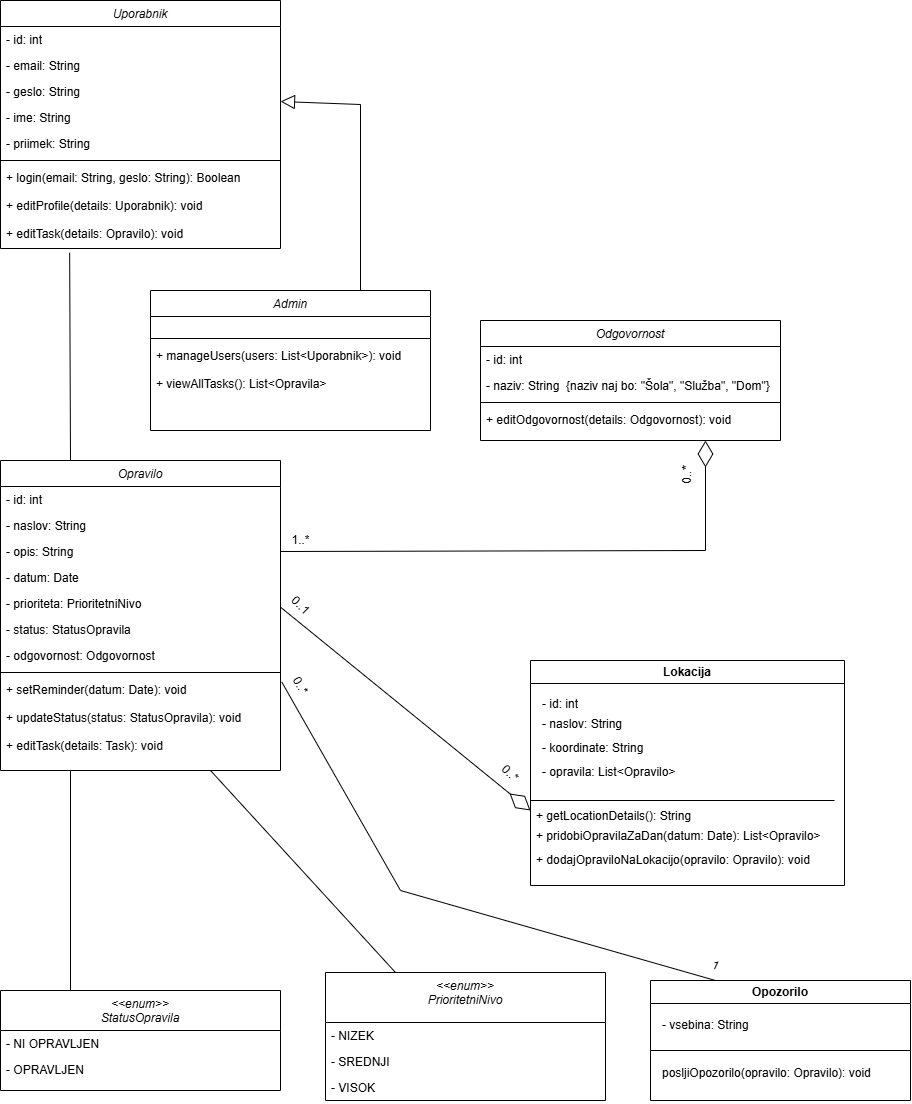

The diagram above was exported from draw.io. Its source (the exported page's mxGraphModel, read from the mxfile embedded in the PNG):
<mxGraphModel dx="2192" dy="1128" grid="1" gridSize="10" guides="1" tooltips="1" connect="1" arrows="1" fold="1" page="1" pageScale="1" pageWidth="827" pageHeight="1169" math="0" shadow="0">
  <root>
    <mxCell id="0" />
    <mxCell id="1" parent="0" />
    <mxCell id="9z5VeL_vLmbxJO4iDfwD-1" value="Opravilo" style="swimlane;fontStyle=2;align=center;verticalAlign=top;childLayout=stackLayout;horizontal=1;startSize=26;horizontalStack=0;resizeParent=1;resizeLast=0;collapsible=1;marginBottom=0;rounded=0;shadow=0;strokeWidth=1;" parent="1" vertex="1">
      <mxGeometry x="50" y="490" width="280" height="310" as="geometry">
        <mxRectangle x="230" y="140" width="160" height="26" as="alternateBounds" />
      </mxGeometry>
    </mxCell>
    <mxCell id="9z5VeL_vLmbxJO4iDfwD-2" value="- id: int" style="text;align=left;verticalAlign=top;spacingLeft=4;spacingRight=4;overflow=hidden;rotatable=0;points=[[0,0.5],[1,0.5]];portConstraint=eastwest;" parent="9z5VeL_vLmbxJO4iDfwD-1" vertex="1">
      <mxGeometry y="26" width="280" height="26" as="geometry" />
    </mxCell>
    <mxCell id="9z5VeL_vLmbxJO4iDfwD-3" value="- naslov: String" style="text;align=left;verticalAlign=top;spacingLeft=4;spacingRight=4;overflow=hidden;rotatable=0;points=[[0,0.5],[1,0.5]];portConstraint=eastwest;" parent="9z5VeL_vLmbxJO4iDfwD-1" vertex="1">
      <mxGeometry y="52" width="280" height="26" as="geometry" />
    </mxCell>
    <mxCell id="9z5VeL_vLmbxJO4iDfwD-4" value="- opis: String" style="text;align=left;verticalAlign=top;spacingLeft=4;spacingRight=4;overflow=hidden;rotatable=0;points=[[0,0.5],[1,0.5]];portConstraint=eastwest;" parent="9z5VeL_vLmbxJO4iDfwD-1" vertex="1">
      <mxGeometry y="78" width="280" height="26" as="geometry" />
    </mxCell>
    <mxCell id="9z5VeL_vLmbxJO4iDfwD-5" value="- datum: Date" style="text;align=left;verticalAlign=top;spacingLeft=4;spacingRight=4;overflow=hidden;rotatable=0;points=[[0,0.5],[1,0.5]];portConstraint=eastwest;" parent="9z5VeL_vLmbxJO4iDfwD-1" vertex="1">
      <mxGeometry y="104" width="280" height="26" as="geometry" />
    </mxCell>
    <mxCell id="9z5VeL_vLmbxJO4iDfwD-6" value="- prioriteta: PrioritetniNivo" style="text;align=left;verticalAlign=top;spacingLeft=4;spacingRight=4;overflow=hidden;rotatable=0;points=[[0,0.5],[1,0.5]];portConstraint=eastwest;" parent="9z5VeL_vLmbxJO4iDfwD-1" vertex="1">
      <mxGeometry y="130" width="280" height="26" as="geometry" />
    </mxCell>
    <mxCell id="9z5VeL_vLmbxJO4iDfwD-7" value="- status: StatusOpravila" style="text;align=left;verticalAlign=top;spacingLeft=4;spacingRight=4;overflow=hidden;rotatable=0;points=[[0,0.5],[1,0.5]];portConstraint=eastwest;" parent="9z5VeL_vLmbxJO4iDfwD-1" vertex="1">
      <mxGeometry y="156" width="280" height="26" as="geometry" />
    </mxCell>
    <mxCell id="9z5VeL_vLmbxJO4iDfwD-8" value="- odgovornost: Odgovornost" style="text;align=left;verticalAlign=top;spacingLeft=4;spacingRight=4;overflow=hidden;rotatable=0;points=[[0,0.5],[1,0.5]];portConstraint=eastwest;" parent="9z5VeL_vLmbxJO4iDfwD-1" vertex="1">
      <mxGeometry y="182" width="280" height="26" as="geometry" />
    </mxCell>
    <mxCell id="9z5VeL_vLmbxJO4iDfwD-9" value="" style="line;html=1;strokeWidth=1;align=left;verticalAlign=middle;spacingTop=-1;spacingLeft=3;spacingRight=3;rotatable=0;labelPosition=right;points=[];portConstraint=eastwest;" parent="9z5VeL_vLmbxJO4iDfwD-1" vertex="1">
      <mxGeometry y="208" width="280" height="8" as="geometry" />
    </mxCell>
    <mxCell id="9z5VeL_vLmbxJO4iDfwD-10" value="+ setReminder(datum: Date): void" style="text;align=left;verticalAlign=top;spacingLeft=4;spacingRight=4;overflow=hidden;rotatable=0;points=[[0,0.5],[1,0.5]];portConstraint=eastwest;" parent="9z5VeL_vLmbxJO4iDfwD-1" vertex="1">
      <mxGeometry y="216" width="280" height="28" as="geometry" />
    </mxCell>
    <mxCell id="9z5VeL_vLmbxJO4iDfwD-11" value="+ updateStatus(status: StatusOpravila): void" style="text;align=left;verticalAlign=top;spacingLeft=4;spacingRight=4;overflow=hidden;rotatable=0;points=[[0,0.5],[1,0.5]];portConstraint=eastwest;" parent="9z5VeL_vLmbxJO4iDfwD-1" vertex="1">
      <mxGeometry y="244" width="280" height="28" as="geometry" />
    </mxCell>
    <mxCell id="9z5VeL_vLmbxJO4iDfwD-12" value="+ editTask(details: Task): void" style="text;align=left;verticalAlign=top;spacingLeft=4;spacingRight=4;overflow=hidden;rotatable=0;points=[[0,0.5],[1,0.5]];portConstraint=eastwest;" parent="9z5VeL_vLmbxJO4iDfwD-1" vertex="1">
      <mxGeometry y="272" width="280" height="28" as="geometry" />
    </mxCell>
    <mxCell id="9z5VeL_vLmbxJO4iDfwD-13" value="Uporabnik" style="swimlane;fontStyle=2;align=center;verticalAlign=top;childLayout=stackLayout;horizontal=1;startSize=26;horizontalStack=0;resizeParent=1;resizeLast=0;collapsible=1;marginBottom=0;rounded=0;shadow=0;strokeWidth=1;" parent="1" vertex="1">
      <mxGeometry x="50" y="30" width="280" height="248" as="geometry">
        <mxRectangle x="230" y="140" width="160" height="26" as="alternateBounds" />
      </mxGeometry>
    </mxCell>
    <mxCell id="9z5VeL_vLmbxJO4iDfwD-14" value="- id: int" style="text;align=left;verticalAlign=top;spacingLeft=4;spacingRight=4;overflow=hidden;rotatable=0;points=[[0,0.5],[1,0.5]];portConstraint=eastwest;" parent="9z5VeL_vLmbxJO4iDfwD-13" vertex="1">
      <mxGeometry y="26" width="280" height="26" as="geometry" />
    </mxCell>
    <mxCell id="9z5VeL_vLmbxJO4iDfwD-15" value="- email: String" style="text;align=left;verticalAlign=top;spacingLeft=4;spacingRight=4;overflow=hidden;rotatable=0;points=[[0,0.5],[1,0.5]];portConstraint=eastwest;rounded=0;shadow=0;html=0;" parent="9z5VeL_vLmbxJO4iDfwD-13" vertex="1">
      <mxGeometry y="52" width="280" height="26" as="geometry" />
    </mxCell>
    <mxCell id="9z5VeL_vLmbxJO4iDfwD-16" value="- geslo: String" style="text;align=left;verticalAlign=top;spacingLeft=4;spacingRight=4;overflow=hidden;rotatable=0;points=[[0,0.5],[1,0.5]];portConstraint=eastwest;rounded=0;shadow=0;html=0;" parent="9z5VeL_vLmbxJO4iDfwD-13" vertex="1">
      <mxGeometry y="78" width="280" height="26" as="geometry" />
    </mxCell>
    <mxCell id="9z5VeL_vLmbxJO4iDfwD-17" value="- ime: String" style="text;align=left;verticalAlign=top;spacingLeft=4;spacingRight=4;overflow=hidden;rotatable=0;points=[[0,0.5],[1,0.5]];portConstraint=eastwest;rounded=0;shadow=0;html=0;" parent="9z5VeL_vLmbxJO4iDfwD-13" vertex="1">
      <mxGeometry y="104" width="280" height="26" as="geometry" />
    </mxCell>
    <mxCell id="9z5VeL_vLmbxJO4iDfwD-18" value="- priimek: String" style="text;align=left;verticalAlign=top;spacingLeft=4;spacingRight=4;overflow=hidden;rotatable=0;points=[[0,0.5],[1,0.5]];portConstraint=eastwest;rounded=0;shadow=0;html=0;" parent="9z5VeL_vLmbxJO4iDfwD-13" vertex="1">
      <mxGeometry y="130" width="280" height="26" as="geometry" />
    </mxCell>
    <mxCell id="9z5VeL_vLmbxJO4iDfwD-19" value="" style="line;html=1;strokeWidth=1;align=left;verticalAlign=middle;spacingTop=-1;spacingLeft=3;spacingRight=3;rotatable=0;labelPosition=right;points=[];portConstraint=eastwest;" parent="9z5VeL_vLmbxJO4iDfwD-13" vertex="1">
      <mxGeometry y="156" width="280" height="8" as="geometry" />
    </mxCell>
    <mxCell id="9z5VeL_vLmbxJO4iDfwD-20" value="+ login(email: String, geslo: String): Boolean" style="text;align=left;verticalAlign=top;spacingLeft=4;spacingRight=4;overflow=hidden;rotatable=0;points=[[0,0.5],[1,0.5]];portConstraint=eastwest;" parent="9z5VeL_vLmbxJO4iDfwD-13" vertex="1">
      <mxGeometry y="164" width="280" height="28" as="geometry" />
    </mxCell>
    <mxCell id="9z5VeL_vLmbxJO4iDfwD-21" value="+ editProfile(details: Uporabnik): void" style="text;align=left;verticalAlign=top;spacingLeft=4;spacingRight=4;overflow=hidden;rotatable=0;points=[[0,0.5],[1,0.5]];portConstraint=eastwest;" parent="9z5VeL_vLmbxJO4iDfwD-13" vertex="1">
      <mxGeometry y="192" width="280" height="28" as="geometry" />
    </mxCell>
    <mxCell id="9z5VeL_vLmbxJO4iDfwD-22" value="+ editTask(details: Opravilo): void" style="text;align=left;verticalAlign=top;spacingLeft=4;spacingRight=4;overflow=hidden;rotatable=0;points=[[0,0.5],[1,0.5]];portConstraint=eastwest;" parent="9z5VeL_vLmbxJO4iDfwD-13" vertex="1">
      <mxGeometry y="220" width="280" height="28" as="geometry" />
    </mxCell>
    <mxCell id="9z5VeL_vLmbxJO4iDfwD-23" value="Admin" style="swimlane;fontStyle=2;align=center;verticalAlign=top;childLayout=stackLayout;horizontal=1;startSize=26;horizontalStack=0;resizeParent=1;resizeLast=0;collapsible=1;marginBottom=0;rounded=0;shadow=0;strokeWidth=1;" parent="1" vertex="1">
      <mxGeometry x="200" y="320" width="280" height="140" as="geometry">
        <mxRectangle x="230" y="140" width="160" height="26" as="alternateBounds" />
      </mxGeometry>
    </mxCell>
    <mxCell id="9z5VeL_vLmbxJO4iDfwD-24" value=" " style="text;align=left;verticalAlign=top;spacingLeft=4;spacingRight=4;overflow=hidden;rotatable=0;points=[[0,0.5],[1,0.5]];portConstraint=eastwest;" parent="9z5VeL_vLmbxJO4iDfwD-23" vertex="1">
      <mxGeometry y="26" width="280" height="18" as="geometry" />
    </mxCell>
    <mxCell id="9z5VeL_vLmbxJO4iDfwD-25" value="" style="line;html=1;strokeWidth=1;align=left;verticalAlign=middle;spacingTop=-1;spacingLeft=3;spacingRight=3;rotatable=0;labelPosition=right;points=[];portConstraint=eastwest;" parent="9z5VeL_vLmbxJO4iDfwD-23" vertex="1">
      <mxGeometry y="44" width="280" height="8" as="geometry" />
    </mxCell>
    <mxCell id="9z5VeL_vLmbxJO4iDfwD-26" value="+ manageUsers(users: List&lt;Uporabnik&gt;): void" style="text;align=left;verticalAlign=top;spacingLeft=4;spacingRight=4;overflow=hidden;rotatable=0;points=[[0,0.5],[1,0.5]];portConstraint=eastwest;" parent="9z5VeL_vLmbxJO4iDfwD-23" vertex="1">
      <mxGeometry y="52" width="280" height="28" as="geometry" />
    </mxCell>
    <mxCell id="9z5VeL_vLmbxJO4iDfwD-27" value="+ viewAllTasks(): List&lt;Opravila&gt;" style="text;align=left;verticalAlign=top;spacingLeft=4;spacingRight=4;overflow=hidden;rotatable=0;points=[[0,0.5],[1,0.5]];portConstraint=eastwest;" parent="9z5VeL_vLmbxJO4iDfwD-23" vertex="1">
      <mxGeometry y="80" width="280" height="28" as="geometry" />
    </mxCell>
    <mxCell id="9z5VeL_vLmbxJO4iDfwD-28" value="&lt;&lt;enum&gt;&gt;&#10;PrioritetniNivo" style="swimlane;fontStyle=2;align=center;verticalAlign=top;childLayout=stackLayout;horizontal=1;startSize=50;horizontalStack=0;resizeParent=1;resizeLast=0;collapsible=1;marginBottom=0;rounded=0;shadow=0;strokeWidth=1;" parent="1" vertex="1">
      <mxGeometry x="375" y="1002" width="280" height="128" as="geometry">
        <mxRectangle x="230" y="140" width="160" height="26" as="alternateBounds" />
      </mxGeometry>
    </mxCell>
    <mxCell id="9z5VeL_vLmbxJO4iDfwD-29" value="- NIZEK" style="text;align=left;verticalAlign=top;spacingLeft=4;spacingRight=4;overflow=hidden;rotatable=0;points=[[0,0.5],[1,0.5]];portConstraint=eastwest;" parent="9z5VeL_vLmbxJO4iDfwD-28" vertex="1">
      <mxGeometry y="50" width="280" height="26" as="geometry" />
    </mxCell>
    <mxCell id="9z5VeL_vLmbxJO4iDfwD-30" value="- SREDNJI" style="text;align=left;verticalAlign=top;spacingLeft=4;spacingRight=4;overflow=hidden;rotatable=0;points=[[0,0.5],[1,0.5]];portConstraint=eastwest;" parent="9z5VeL_vLmbxJO4iDfwD-28" vertex="1">
      <mxGeometry y="76" width="280" height="26" as="geometry" />
    </mxCell>
    <mxCell id="9z5VeL_vLmbxJO4iDfwD-31" value="- VISOK" style="text;align=left;verticalAlign=top;spacingLeft=4;spacingRight=4;overflow=hidden;rotatable=0;points=[[0,0.5],[1,0.5]];portConstraint=eastwest;" parent="9z5VeL_vLmbxJO4iDfwD-28" vertex="1">
      <mxGeometry y="102" width="280" height="26" as="geometry" />
    </mxCell>
    <mxCell id="9z5VeL_vLmbxJO4iDfwD-32" value="&lt;&lt;enum&gt;&gt;&#10;StatusOpravila" style="swimlane;fontStyle=2;align=center;verticalAlign=top;childLayout=stackLayout;horizontal=1;startSize=40;horizontalStack=0;resizeParent=1;resizeLast=0;collapsible=1;marginBottom=0;rounded=0;shadow=0;strokeWidth=1;" parent="1" vertex="1">
      <mxGeometry x="50" y="1020" width="280" height="100" as="geometry">
        <mxRectangle x="230" y="140" width="160" height="26" as="alternateBounds" />
      </mxGeometry>
    </mxCell>
    <mxCell id="9z5VeL_vLmbxJO4iDfwD-33" value="- NI OPRAVLJEN" style="text;align=left;verticalAlign=top;spacingLeft=4;spacingRight=4;overflow=hidden;rotatable=0;points=[[0,0.5],[1,0.5]];portConstraint=eastwest;" parent="9z5VeL_vLmbxJO4iDfwD-32" vertex="1">
      <mxGeometry y="40" width="280" height="26" as="geometry" />
    </mxCell>
    <mxCell id="9z5VeL_vLmbxJO4iDfwD-34" value="- OPRAVLJEN" style="text;align=left;verticalAlign=top;spacingLeft=4;spacingRight=4;overflow=hidden;rotatable=0;points=[[0,0.5],[1,0.5]];portConstraint=eastwest;" parent="9z5VeL_vLmbxJO4iDfwD-32" vertex="1">
      <mxGeometry y="66" width="280" height="26" as="geometry" />
    </mxCell>
    <mxCell id="9z5VeL_vLmbxJO4iDfwD-35" value="Odgovornost" style="swimlane;fontStyle=2;align=center;verticalAlign=top;childLayout=stackLayout;horizontal=1;startSize=26;horizontalStack=0;resizeParent=1;resizeLast=0;collapsible=1;marginBottom=0;rounded=0;shadow=0;strokeWidth=1;" parent="1" vertex="1">
      <mxGeometry x="530" y="350" width="300" height="120" as="geometry">
        <mxRectangle x="230" y="140" width="160" height="26" as="alternateBounds" />
      </mxGeometry>
    </mxCell>
    <mxCell id="9z5VeL_vLmbxJO4iDfwD-36" value="- id: int" style="text;align=left;verticalAlign=top;spacingLeft=4;spacingRight=4;overflow=hidden;rotatable=0;points=[[0,0.5],[1,0.5]];portConstraint=eastwest;" parent="9z5VeL_vLmbxJO4iDfwD-35" vertex="1">
      <mxGeometry y="26" width="300" height="26" as="geometry" />
    </mxCell>
    <mxCell id="9z5VeL_vLmbxJO4iDfwD-37" value="- naziv: String  {naziv naj bo: &quot;Šola&quot;, &quot;Služba&quot;, &quot;Dom&quot;}" style="text;align=left;verticalAlign=top;spacingLeft=4;spacingRight=4;overflow=hidden;rotatable=0;points=[[0,0.5],[1,0.5]];portConstraint=eastwest;" parent="9z5VeL_vLmbxJO4iDfwD-35" vertex="1">
      <mxGeometry y="52" width="300" height="26" as="geometry" />
    </mxCell>
    <mxCell id="9z5VeL_vLmbxJO4iDfwD-38" value="" style="line;html=1;strokeWidth=1;align=left;verticalAlign=middle;spacingTop=-1;spacingLeft=3;spacingRight=3;rotatable=0;labelPosition=right;points=[];portConstraint=eastwest;" parent="9z5VeL_vLmbxJO4iDfwD-35" vertex="1">
      <mxGeometry y="78" width="300" height="8" as="geometry" />
    </mxCell>
    <mxCell id="9z5VeL_vLmbxJO4iDfwD-39" value="+ editOdgovornost(details: Odgovornost): void" style="text;align=left;verticalAlign=top;spacingLeft=4;spacingRight=4;overflow=hidden;rotatable=0;points=[[0,0.5],[1,0.5]];portConstraint=eastwest;" parent="9z5VeL_vLmbxJO4iDfwD-35" vertex="1">
      <mxGeometry y="86" width="300" height="28" as="geometry" />
    </mxCell>
    <mxCell id="QWm0brKKgEb8xCChnY4C-18" value="Lokacija" style="swimlane;whiteSpace=wrap;html=1;" parent="1" vertex="1">
      <mxGeometry x="580" y="690" width="314" height="225" as="geometry" />
    </mxCell>
    <mxCell id="QWm0brKKgEb8xCChnY4C-21" value="+ getLocationDetails(): String&amp;nbsp;&lt;div style=&quot;line-height: 200%;&quot;&gt;+ pridobiOpravilaZaDan(datum: Date): List&amp;lt;Opravilo&amp;gt;&amp;nbsp;&lt;/div&gt;&lt;div style=&quot;line-height: 200%;&quot;&gt;+ dodajOpraviloNaLokacijo(opravilo: Opravilo): void&lt;/div&gt;" style="text;html=1;align=left;verticalAlign=middle;resizable=0;points=[];autosize=1;strokeColor=none;fillColor=none;" parent="QWm0brKKgEb8xCChnY4C-18" vertex="1">
      <mxGeometry x="4" y="140" width="310" height="80" as="geometry" />
    </mxCell>
    <mxCell id="QWm0brKKgEb8xCChnY4C-20" value="" style="endArrow=none;html=1;rounded=0;" parent="QWm0brKKgEb8xCChnY4C-18" edge="1">
      <mxGeometry width="50" height="50" relative="1" as="geometry">
        <mxPoint x="304" y="140" as="sourcePoint" />
        <mxPoint y="140" as="targetPoint" />
      </mxGeometry>
    </mxCell>
    <mxCell id="QWm0brKKgEb8xCChnY4C-19" value="- id: int&lt;div&gt;&lt;div style=&quot;line-height: 200%;&quot;&gt;&lt;span style=&quot;background-color: initial;&quot;&gt;- naslov: String&lt;/span&gt;&lt;/div&gt;&lt;div style=&quot;line-height: 200%;&quot;&gt;&lt;span style=&quot;background-color: initial;&quot;&gt;- koordinate: String&lt;/span&gt;&lt;/div&gt;&lt;/div&gt;&lt;div style=&quot;line-height: 200%;&quot;&gt;- opravila: List&amp;lt;Opravilo&amp;gt;&lt;/div&gt;" style="text;html=1;align=left;verticalAlign=middle;resizable=0;points=[];autosize=1;strokeColor=none;fillColor=none;" parent="QWm0brKKgEb8xCChnY4C-18" vertex="1">
      <mxGeometry x="10" y="30" width="160" height="100" as="geometry" />
    </mxCell>
    <mxCell id="QWm0brKKgEb8xCChnY4C-23" value="Opozorilo" style="swimlane;whiteSpace=wrap;html=1;" parent="1" vertex="1">
      <mxGeometry x="700" y="1010" width="260" height="120" as="geometry" />
    </mxCell>
    <mxCell id="QWm0brKKgEb8xCChnY4C-26" value="posljiOpozorilo(opravilo: Opravilo): void" style="text;html=1;align=left;verticalAlign=middle;resizable=0;points=[];autosize=1;strokeColor=none;fillColor=none;" parent="QWm0brKKgEb8xCChnY4C-23" vertex="1">
      <mxGeometry x="10" y="78" width="230" height="30" as="geometry" />
    </mxCell>
    <mxCell id="QWm0brKKgEb8xCChnY4C-24" value="- vsebina: String" style="text;html=1;align=left;verticalAlign=middle;resizable=0;points=[];autosize=1;strokeColor=none;fillColor=none;" parent="QWm0brKKgEb8xCChnY4C-23" vertex="1">
      <mxGeometry x="10" y="30" width="110" height="30" as="geometry" />
    </mxCell>
    <mxCell id="QWm0brKKgEb8xCChnY4C-25" value="" style="endArrow=none;html=1;rounded=0;" parent="QWm0brKKgEb8xCChnY4C-23" edge="1">
      <mxGeometry width="50" height="50" relative="1" as="geometry">
        <mxPoint y="70" as="sourcePoint" />
        <mxPoint x="260" y="70" as="targetPoint" />
      </mxGeometry>
    </mxCell>
    <mxCell id="0Fb9h0vQsktCIzUZLq7H-11" value="" style="edgeStyle=none;html=1;endArrow=block;endFill=0;endSize=12;verticalAlign=bottom;rounded=0;exitX=0.75;exitY=0;exitDx=0;exitDy=0;" edge="1" parent="1" source="9z5VeL_vLmbxJO4iDfwD-23">
      <mxGeometry width="160" relative="1" as="geometry">
        <mxPoint x="410" y="600" as="sourcePoint" />
        <mxPoint x="330" y="131" as="targetPoint" />
        <Array as="points">
          <mxPoint x="410" y="134" />
        </Array>
      </mxGeometry>
    </mxCell>
    <mxCell id="0Fb9h0vQsktCIzUZLq7H-19" value="" style="endArrow=none;html=1;rounded=0;entryX=0.247;entryY=1.154;entryDx=0;entryDy=0;entryPerimeter=0;exitX=0.25;exitY=0;exitDx=0;exitDy=0;" edge="1" parent="1" source="9z5VeL_vLmbxJO4iDfwD-1" target="9z5VeL_vLmbxJO4iDfwD-22">
      <mxGeometry width="50" height="50" relative="1" as="geometry">
        <mxPoint x="310" y="360" as="sourcePoint" />
        <mxPoint x="360" y="310" as="targetPoint" />
      </mxGeometry>
    </mxCell>
    <mxCell id="0Fb9h0vQsktCIzUZLq7H-21" value="" style="endArrow=none;html=1;rounded=0;exitX=0.25;exitY=0;exitDx=0;exitDy=0;entryX=0.25;entryY=1;entryDx=0;entryDy=0;" edge="1" parent="1" source="9z5VeL_vLmbxJO4iDfwD-32" target="9z5VeL_vLmbxJO4iDfwD-1">
      <mxGeometry width="50" height="50" relative="1" as="geometry">
        <mxPoint x="360" y="1170" as="sourcePoint" />
        <mxPoint x="90" y="800" as="targetPoint" />
      </mxGeometry>
    </mxCell>
    <mxCell id="0Fb9h0vQsktCIzUZLq7H-22" value="" style="endArrow=none;html=1;rounded=0;entryX=0.75;entryY=1;entryDx=0;entryDy=0;exitX=0.25;exitY=0;exitDx=0;exitDy=0;" edge="1" parent="1" source="9z5VeL_vLmbxJO4iDfwD-28" target="9z5VeL_vLmbxJO4iDfwD-1">
      <mxGeometry width="50" height="50" relative="1" as="geometry">
        <mxPoint x="230" y="1180" as="sourcePoint" />
        <mxPoint x="280" y="1130" as="targetPoint" />
      </mxGeometry>
    </mxCell>
    <mxCell id="0Fb9h0vQsktCIzUZLq7H-25" value="" style="endArrow=diamondThin;endFill=0;endSize=24;html=1;rounded=0;exitX=1.001;exitY=0.649;exitDx=0;exitDy=0;exitPerimeter=0;" edge="1" parent="1" source="9z5VeL_vLmbxJO4iDfwD-6">
      <mxGeometry width="160" relative="1" as="geometry">
        <mxPoint x="370" y="740" as="sourcePoint" />
        <mxPoint x="580" y="840" as="targetPoint" />
      </mxGeometry>
    </mxCell>
    <mxCell id="0Fb9h0vQsktCIzUZLq7H-26" value="0..1" style="text;html=1;align=center;verticalAlign=middle;resizable=0;points=[];autosize=1;strokeColor=none;fillColor=none;rotation=45;" vertex="1" parent="1">
      <mxGeometry x="330" y="620" width="40" height="30" as="geometry" />
    </mxCell>
    <mxCell id="0Fb9h0vQsktCIzUZLq7H-27" value="0..*" style="text;html=1;align=center;verticalAlign=middle;resizable=0;points=[];autosize=1;strokeColor=none;fillColor=none;rotation=45;" vertex="1" parent="1">
      <mxGeometry x="540" y="787.5" width="40" height="30" as="geometry" />
    </mxCell>
    <mxCell id="0Fb9h0vQsktCIzUZLq7H-28" value="" style="endArrow=diamondThin;endFill=0;endSize=24;html=1;rounded=0;exitX=1;exitY=0.5;exitDx=0;exitDy=0;entryX=0.75;entryY=1;entryDx=0;entryDy=0;" edge="1" parent="1" source="9z5VeL_vLmbxJO4iDfwD-4" target="9z5VeL_vLmbxJO4iDfwD-35">
      <mxGeometry width="160" relative="1" as="geometry">
        <mxPoint x="450" y="640" as="sourcePoint" />
        <mxPoint x="610" y="640" as="targetPoint" />
        <Array as="points">
          <mxPoint x="755" y="580" />
        </Array>
      </mxGeometry>
    </mxCell>
    <mxCell id="0Fb9h0vQsktCIzUZLq7H-29" value="0..*" style="text;html=1;align=center;verticalAlign=middle;resizable=0;points=[];autosize=1;strokeColor=none;fillColor=none;rotation=-90;" vertex="1" parent="1">
      <mxGeometry x="717" y="490" width="40" height="30" as="geometry" />
    </mxCell>
    <mxCell id="0Fb9h0vQsktCIzUZLq7H-30" value="1..*" style="text;html=1;align=center;verticalAlign=middle;resizable=0;points=[];autosize=1;strokeColor=none;fillColor=none;" vertex="1" parent="1">
      <mxGeometry x="330" y="554.5" width="40" height="30" as="geometry" />
    </mxCell>
    <mxCell id="0Fb9h0vQsktCIzUZLq7H-31" value="" style="endArrow=none;html=1;rounded=0;exitX=1.004;exitY=0.189;exitDx=0;exitDy=0;exitPerimeter=0;entryX=0.25;entryY=0;entryDx=0;entryDy=0;" edge="1" parent="1" source="9z5VeL_vLmbxJO4iDfwD-10" target="QWm0brKKgEb8xCChnY4C-23">
      <mxGeometry width="50" height="50" relative="1" as="geometry">
        <mxPoint x="430" y="780" as="sourcePoint" />
        <mxPoint x="480" y="730" as="targetPoint" />
        <Array as="points">
          <mxPoint x="450" y="920" />
        </Array>
      </mxGeometry>
    </mxCell>
    <mxCell id="0Fb9h0vQsktCIzUZLq7H-32" value="0..*" style="text;html=1;align=center;verticalAlign=middle;resizable=0;points=[];autosize=1;strokeColor=none;fillColor=none;rotation=60;" vertex="1" parent="1">
      <mxGeometry x="330" y="700" width="40" height="30" as="geometry" />
    </mxCell>
    <mxCell id="0Fb9h0vQsktCIzUZLq7H-33" value="1" style="text;html=1;align=center;verticalAlign=middle;resizable=0;points=[];autosize=1;strokeColor=none;fillColor=none;rotation=25;" vertex="1" parent="1">
      <mxGeometry x="750" y="980" width="30" height="30" as="geometry" />
    </mxCell>
  </root>
</mxGraphModel>